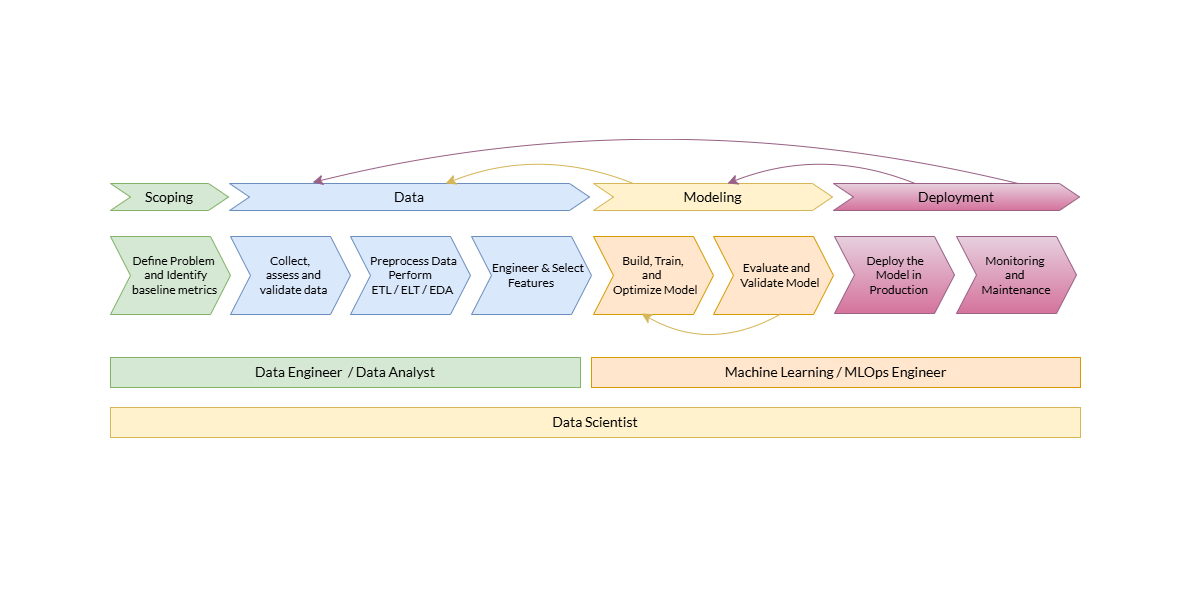

The diagram above was exported from draw.io. Its source (the exported page's mxGraphModel, read from the mxfile embedded in the PNG):
<mxGraphModel dx="1426" dy="777" grid="1" gridSize="10" guides="1" tooltips="1" connect="1" arrows="1" fold="1" page="1" pageScale="1" pageWidth="1100" pageHeight="850" math="0" shadow="0">
  <root>
    <mxCell id="0" />
    <mxCell id="1" parent="0" />
    <mxCell id="yFpwFjpcpX27wMeETenW-4" value="&lt;span style=&quot;background-color: transparent; color: light-dark(rgb(0, 0, 0), rgb(255, 255, 255));&quot;&gt;&lt;font style=&quot;font-size: 14px;&quot;&gt;Scoping&lt;/font&gt;&lt;/span&gt;" style="shape=step;perimeter=stepPerimeter;whiteSpace=wrap;html=1;fixedSize=1;fontSize=12;fontFamily=Lato;fontSource=https%3A%2F%2Ffonts.googleapis.com%2Fcss%3Ffamily%3DLato;fontStyle=0;fillColor=#d5e8d4;strokeColor=#82b366;" parent="1" vertex="1">
      <mxGeometry x="40" y="227" width="118" height="27" as="geometry" />
    </mxCell>
    <mxCell id="yFpwFjpcpX27wMeETenW-5" value="&lt;font style=&quot;font-size: 14px;&quot; data-font-src=&quot;https://fonts.googleapis.com/css?family=Lato&quot;&gt;Data&lt;/font&gt;" style="shape=step;perimeter=stepPerimeter;whiteSpace=wrap;html=1;fixedSize=1;fontSize=12;fontFamily=Lato;fontSource=https%3A%2F%2Ffonts.googleapis.com%2Fcss%3Ffamily%3DLato;fontStyle=0;fillColor=#dae8fc;strokeColor=#6c8ebf;" parent="1" vertex="1">
      <mxGeometry x="159" y="227" width="360" height="27" as="geometry" />
    </mxCell>
    <mxCell id="yFpwFjpcpX27wMeETenW-6" value="&lt;font data-font-src=&quot;https://fonts.googleapis.com/css?family=Lato&quot;&gt;Modeling&lt;/font&gt;" style="shape=step;perimeter=stepPerimeter;whiteSpace=wrap;html=1;fixedSize=1;fontSize=14;fontFamily=Lato;fontSource=https%3A%2F%2Ffonts.googleapis.com%2Fcss%3Ffamily%3DLato;fontStyle=0;fillColor=#fff2cc;strokeColor=#d6b656;" parent="1" vertex="1">
      <mxGeometry x="523" y="227" width="239" height="27" as="geometry" />
    </mxCell>
    <mxCell id="yFpwFjpcpX27wMeETenW-7" value="&lt;font data-font-src=&quot;https://fonts.googleapis.com/css?family=Lato&quot;&gt;Deployment&lt;/font&gt;" style="shape=step;perimeter=stepPerimeter;whiteSpace=wrap;html=1;fixedSize=1;fontSize=14;fontFamily=Lato;fontSource=https%3A%2F%2Ffonts.googleapis.com%2Fcss%3Ffamily%3DLato;fontStyle=0;fillColor=#e6d0de;gradientColor=#d5739d;strokeColor=#996185;" parent="1" vertex="1">
      <mxGeometry x="763" y="227" width="246" height="27" as="geometry" />
    </mxCell>
    <mxCell id="yFpwFjpcpX27wMeETenW-8" value="&lt;font data-font-src=&quot;https://fonts.googleapis.com/css?family=Lato&quot;&gt;&amp;nbsp; &amp;nbsp;&lt;/font&gt;&lt;span style=&quot;background-color: transparent; color: light-dark(rgb(0, 0, 0), rgb(255, 255, 255));&quot;&gt;Define Problem&lt;/span&gt;&lt;div&gt;&lt;div&gt;&lt;span style=&quot;background-color: transparent; color: light-dark(rgb(0, 0, 0), rgb(255, 255, 255));&quot;&gt;&amp;nbsp; &amp;nbsp; &amp;nbsp; and Identify&amp;nbsp;&lt;br&gt;&lt;/span&gt;&lt;span style=&quot;background-color: transparent; color: light-dark(rgb(0, 0, 0), rgb(255, 255, 255));&quot;&gt;&amp;nbsp; &amp;nbsp; baseline metrics&lt;/span&gt;&lt;/div&gt;&lt;/div&gt;" style="shape=step;perimeter=stepPerimeter;whiteSpace=wrap;html=1;fixedSize=1;fillColor=#d5e8d4;strokeColor=#82b366;fontStyle=0;fontSize=12;fontFamily=Lato;fontSource=https%3A%2F%2Ffonts.googleapis.com%2Fcss%3Ffamily%3DLato;" parent="1" vertex="1">
      <mxGeometry x="40" y="280" width="120" height="78" as="geometry" />
    </mxCell>
    <mxCell id="yFpwFjpcpX27wMeETenW-9" value="&lt;font&gt;Collect, &lt;br&gt;&amp;nbsp; &amp;nbsp; assess and&amp;nbsp; &lt;br&gt;&amp;nbsp; &amp;nbsp;validate data&lt;/font&gt;" style="shape=step;perimeter=stepPerimeter;whiteSpace=wrap;html=1;fixedSize=1;fillColor=#dae8fc;strokeColor=#6c8ebf;fontStyle=0;fontSize=12;fontFamily=Lato;fontSource=https%3A%2F%2Ffonts.googleapis.com%2Fcss%3Ffamily%3DLato;" parent="1" vertex="1">
      <mxGeometry x="160" y="280" width="120" height="78" as="geometry" />
    </mxCell>
    <mxCell id="yFpwFjpcpX27wMeETenW-10" value="&lt;font data-font-src=&quot;https://fonts.googleapis.com/css?family=Lato&quot;&gt;&amp;nbsp; &amp;nbsp;Preprocess D&lt;/font&gt;&lt;span style=&quot;background-color: transparent; color: light-dark(rgb(0, 0, 0), rgb(255, 255, 255));&quot;&gt;ata&lt;/span&gt;&lt;div&gt;&lt;span style=&quot;background-color: transparent; color: light-dark(rgb(0, 0, 0), rgb(255, 255, 255));&quot;&gt;Perform&lt;/span&gt;&lt;div&gt;&lt;font data-font-src=&quot;https://fonts.googleapis.com/css?family=Lato&quot;&gt;&amp;nbsp; ETL / ELT / EDA&lt;/font&gt;&lt;/div&gt;&lt;/div&gt;" style="shape=step;perimeter=stepPerimeter;whiteSpace=wrap;html=1;fixedSize=1;fillColor=#dae8fc;strokeColor=#6c8ebf;fontStyle=0;fontSize=12;fontFamily=Lato;fontSource=https%3A%2F%2Ffonts.googleapis.com%2Fcss%3Ffamily%3DLato;" parent="1" vertex="1">
      <mxGeometry x="280" y="280" width="120" height="78" as="geometry" />
    </mxCell>
    <mxCell id="yFpwFjpcpX27wMeETenW-11" value="&lt;font data-font-src=&quot;https://fonts.googleapis.com/css?family=Lato&quot;&gt;Build, Train,&lt;br&gt;and&amp;nbsp;&lt;/font&gt;&lt;div&gt;&lt;font data-font-src=&quot;https://fonts.googleapis.com/css?family=Lato&quot;&gt;&amp;nbsp; Optimize&amp;nbsp;&lt;/font&gt;&lt;span style=&quot;background-color: transparent; color: light-dark(rgb(0, 0, 0), rgb(255, 255, 255));&quot;&gt;Model&lt;/span&gt;&lt;/div&gt;" style="shape=step;perimeter=stepPerimeter;whiteSpace=wrap;html=1;fixedSize=1;fillColor=#ffe6cc;strokeColor=#d79b00;fontStyle=0;fontSize=12;fontFamily=Lato;fontSource=https%3A%2F%2Ffonts.googleapis.com%2Fcss%3Ffamily%3DLato;" parent="1" vertex="1">
      <mxGeometry x="523" y="280" width="120" height="78" as="geometry" />
    </mxCell>
    <mxCell id="yFpwFjpcpX27wMeETenW-12" value="&lt;font data-font-src=&quot;https://fonts.googleapis.com/css?family=Lato&quot;&gt;&amp;nbsp; &amp;nbsp;Evaluate and &lt;br&gt;&amp;nbsp; &amp;nbsp; &amp;nbsp; Validate&amp;nbsp;Model&lt;/font&gt;" style="shape=step;perimeter=stepPerimeter;whiteSpace=wrap;html=1;fixedSize=1;fillColor=#ffe6cc;strokeColor=#d79b00;fontStyle=0;fontSize=12;fontFamily=Lato;fontSource=https%3A%2F%2Ffonts.googleapis.com%2Fcss%3Ffamily%3DLato;" parent="1" vertex="1">
      <mxGeometry x="643" y="280" width="120" height="78" as="geometry" />
    </mxCell>
    <mxCell id="yFpwFjpcpX27wMeETenW-13" value="&lt;font&gt;&amp;nbsp; &amp;nbsp; &amp;nbsp; Engineer &amp;amp; Select Features&lt;/font&gt;" style="shape=step;perimeter=stepPerimeter;whiteSpace=wrap;html=1;fixedSize=1;fillColor=#dae8fc;strokeColor=#6c8ebf;fontStyle=0;fontSize=12;fontFamily=Lato;fontSource=https%3A%2F%2Ffonts.googleapis.com%2Fcss%3Ffamily%3DLato;" parent="1" vertex="1">
      <mxGeometry x="401" y="280" width="120" height="78" as="geometry" />
    </mxCell>
    <mxCell id="yFpwFjpcpX27wMeETenW-14" value="&lt;font data-font-src=&quot;https://fonts.googleapis.com/css?family=Lato&quot;&gt;&amp;nbsp;Deploy the&lt;br&gt;&amp;nbsp; &amp;nbsp; &amp;nbsp;Model in&amp;nbsp;&lt;/font&gt;&lt;div&gt;&lt;font data-font-src=&quot;https://fonts.googleapis.com/css?family=Lato&quot;&gt;&amp;nbsp; &amp;nbsp; Production&lt;/font&gt;&lt;/div&gt;" style="shape=step;perimeter=stepPerimeter;whiteSpace=wrap;html=1;fixedSize=1;fillColor=#e6d0de;strokeColor=#996185;gradientColor=#d5739d;fontStyle=0;fontSize=12;fontFamily=Lato;fontSource=https%3A%2F%2Ffonts.googleapis.com%2Fcss%3Ffamily%3DLato;" parent="1" vertex="1">
      <mxGeometry x="764" y="280" width="120" height="77" as="geometry" />
    </mxCell>
    <mxCell id="yFpwFjpcpX27wMeETenW-15" value="&lt;font&gt;Monitoring&amp;nbsp;&lt;/font&gt;&lt;div&gt;&lt;font&gt;and&amp;nbsp;&lt;/font&gt;&lt;/div&gt;&lt;div&gt;&lt;font&gt;Maintenance&lt;/font&gt;&lt;/div&gt;" style="shape=step;perimeter=stepPerimeter;whiteSpace=wrap;html=1;fixedSize=1;fillColor=#e6d0de;strokeColor=#996185;gradientColor=#d5739d;fontStyle=0;fontSize=12;fontFamily=Lato;fontSource=https%3A%2F%2Ffonts.googleapis.com%2Fcss%3Ffamily%3DLato;" parent="1" vertex="1">
      <mxGeometry x="886" y="280" width="120" height="77" as="geometry" />
    </mxCell>
    <mxCell id="yFpwFjpcpX27wMeETenW-20" value="" style="curved=1;endArrow=classic;html=1;rounded=0;fontSize=12;startSize=8;endSize=8;exitX=0.25;exitY=0;exitDx=0;exitDy=0;entryX=0.656;entryY=0;entryDx=0;entryDy=0;entryPerimeter=0;fillColor=#fff2cc;gradientColor=#ffd966;strokeColor=#d6b656;" parent="1" edge="1">
      <mxGeometry width="50" height="50" relative="1" as="geometry">
        <mxPoint x="562.75" y="227" as="sourcePoint" />
        <mxPoint x="375.1600000000001" y="227" as="targetPoint" />
        <Array as="points">
          <mxPoint x="470" y="190" />
        </Array>
      </mxGeometry>
    </mxCell>
    <mxCell id="yFpwFjpcpX27wMeETenW-21" value="" style="curved=1;endArrow=classic;html=1;rounded=0;fontSize=12;startSize=8;endSize=8;exitX=0.25;exitY=0;exitDx=0;exitDy=0;entryX=0.656;entryY=0;entryDx=0;entryDy=0;entryPerimeter=0;fillColor=#e6d0de;gradientColor=#d5739d;strokeColor=#996185;" parent="1" edge="1">
      <mxGeometry width="50" height="50" relative="1" as="geometry">
        <mxPoint x="844.5899999999999" y="227" as="sourcePoint" />
        <mxPoint x="657" y="227" as="targetPoint" />
        <Array as="points">
          <mxPoint x="751.8399999999999" y="190" />
        </Array>
      </mxGeometry>
    </mxCell>
    <mxCell id="yFpwFjpcpX27wMeETenW-22" value="" style="curved=1;endArrow=classic;html=1;rounded=0;fontSize=12;startSize=8;endSize=8;exitX=0.75;exitY=0;exitDx=0;exitDy=0;entryX=0.231;entryY=-0.037;entryDx=0;entryDy=0;entryPerimeter=0;fillColor=#e6d0de;gradientColor=#d5739d;strokeColor=#996185;" parent="1" edge="1">
      <mxGeometry width="50" height="50" relative="1" as="geometry">
        <mxPoint x="947.5" y="227" as="sourcePoint" />
        <mxPoint x="242.16000000000008" y="226.00099999999998" as="targetPoint" />
        <Array as="points">
          <mxPoint x="590" y="140" />
        </Array>
      </mxGeometry>
    </mxCell>
    <mxCell id="yFpwFjpcpX27wMeETenW-25" value="" style="curved=1;endArrow=classic;html=1;rounded=0;fontSize=12;startSize=8;endSize=8;fillColor=#fff2cc;gradientColor=#ffd966;strokeColor=#d6b656;" parent="1" edge="1">
      <mxGeometry width="50" height="50" relative="1" as="geometry">
        <mxPoint x="711" y="357" as="sourcePoint" />
        <mxPoint x="571" y="357" as="targetPoint" />
        <Array as="points">
          <mxPoint x="641" y="397" />
        </Array>
      </mxGeometry>
    </mxCell>
    <mxCell id="Us2ix9H0_c2gVb_3kjop-1" value="&lt;font face=&quot;Lato&quot; data-font-src=&quot;https://fonts.googleapis.com/css?family=Lato&quot; style=&quot;font-size: 14px;&quot;&gt;Data Scientist&lt;/font&gt;" style="rounded=0;whiteSpace=wrap;html=1;fillColor=#fff2cc;strokeColor=#d6b656;" vertex="1" parent="1">
      <mxGeometry x="40" y="451" width="970" height="30" as="geometry" />
    </mxCell>
    <mxCell id="Us2ix9H0_c2gVb_3kjop-2" value="&lt;font face=&quot;Lato&quot; data-font-src=&quot;https://fonts.googleapis.com/css?family=Lato&quot; style=&quot;font-size: 14px;&quot;&gt;Data Engineer&amp;nbsp; / Data Analyst&lt;/font&gt;" style="rounded=0;whiteSpace=wrap;html=1;fillColor=#d5e8d4;strokeColor=#82b366;" vertex="1" parent="1">
      <mxGeometry x="40" y="401" width="470" height="30" as="geometry" />
    </mxCell>
    <mxCell id="Us2ix9H0_c2gVb_3kjop-3" value="&lt;font face=&quot;Lato&quot; data-font-src=&quot;https://fonts.googleapis.com/css?family=Lato&quot; style=&quot;font-size: 14px;&quot;&gt;Machine Learning / MLOps Engineer&lt;/font&gt;" style="rounded=0;whiteSpace=wrap;html=1;fillColor=#ffe6cc;strokeColor=#d79b00;" vertex="1" parent="1">
      <mxGeometry x="521" y="401" width="489" height="30" as="geometry" />
    </mxCell>
  </root>
</mxGraphModel>